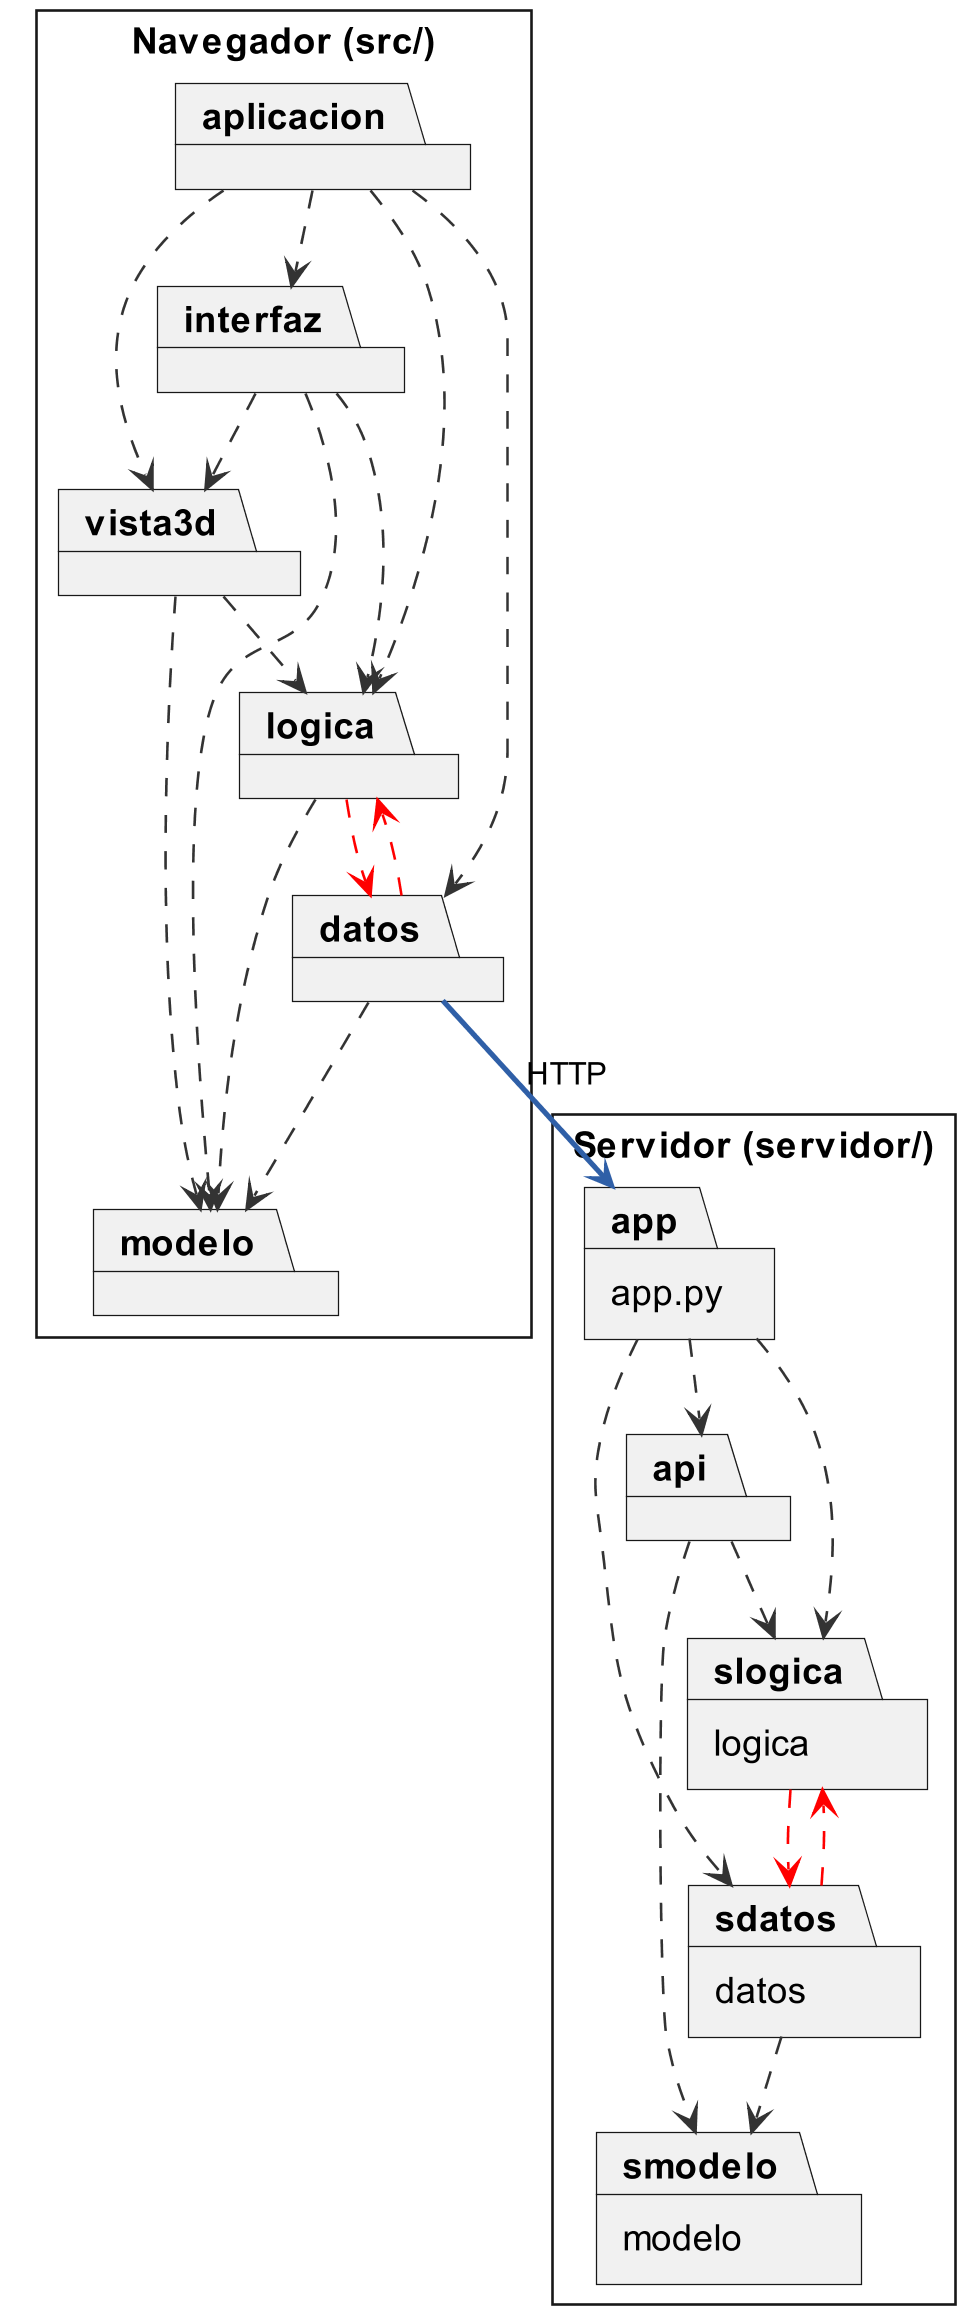

The diagram above was rendered by PlantUML. Its source (embedded in the PNG):
@startuml paquetes
' Paquetes y dependencias (de los import). En rojo, las que forman ciclo.
!include estilo.iuml

package "Navegador (src/)" {
  package aplicacion
  package interfaz
  package vista3d
  package logica
  package datos
  package modelo
}

package "Servidor (servidor/)" {
  package "app.py" as app
  package api
  package "logica " as slogica
  package "datos " as sdatos
  package "modelo " as smodelo
}

aplicacion ..> interfaz
aplicacion ..> vista3d
aplicacion ..> logica
aplicacion ..> datos
interfaz ..> logica
interfaz ..> vista3d
interfaz ..> modelo
vista3d ..> logica
vista3d ..> modelo
logica ..> modelo
datos ..> modelo
logica ..> datos #red
datos ..> logica #red

app ..> api
app ..> sdatos
app ..> slogica
api ..> slogica
api ..> smodelo
sdatos ..> smodelo
sdatos ..> slogica #red
slogica ..> sdatos #red

datos -[#2F5FA7,bold]-> app : HTTP
@enduml